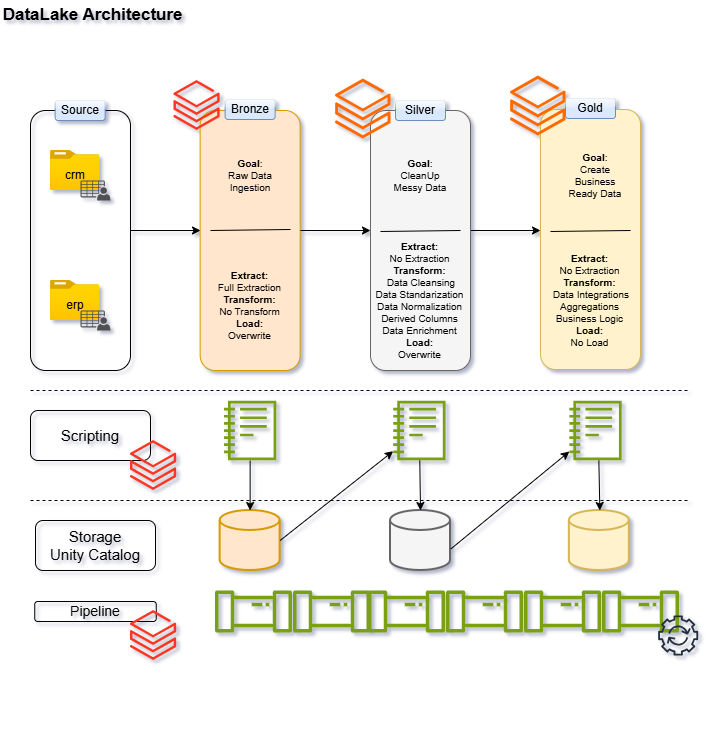

The diagram above was exported from draw.io. Its source (the exported page's mxGraphModel, read from the mxfile embedded in the PNG):
<mxGraphModel dx="1042" dy="626" grid="1" gridSize="10" guides="1" tooltips="1" connect="1" arrows="1" fold="1" page="1" pageScale="1" pageWidth="850" pageHeight="1100" background="none" math="0" shadow="1">
  <root>
    <mxCell id="0" />
    <mxCell id="1" parent="0" />
    <mxCell id="ZNWJzIsMwKvzKv3u4CGX-1" value="DataLake Architecture&amp;nbsp;" style="text;html=1;whiteSpace=wrap;strokeColor=none;fillColor=none;align=center;verticalAlign=middle;rounded=0;fontStyle=1;fontSize=17;glass=0;textShadow=0;" vertex="1" parent="1">
      <mxGeometry x="30" y="10" width="190" height="30" as="geometry" />
    </mxCell>
    <mxCell id="ZNWJzIsMwKvzKv3u4CGX-3" value="" style="image;aspect=fixed;html=1;points=[];align=center;fontSize=12;image=img/lib/azure2/general/Folder_Blank.svg;" vertex="1" parent="1">
      <mxGeometry x="80" y="160" width="49.28" height="40" as="geometry" />
    </mxCell>
    <mxCell id="ZNWJzIsMwKvzKv3u4CGX-4" value="" style="image;aspect=fixed;html=1;points=[];align=center;fontSize=12;image=img/lib/azure2/general/Folder_Blank.svg;" vertex="1" parent="1">
      <mxGeometry x="80" y="290" width="49.28" height="40" as="geometry" />
    </mxCell>
    <mxCell id="ZNWJzIsMwKvzKv3u4CGX-5" value="" style="sketch=0;pointerEvents=1;shadow=0;dashed=0;html=1;strokeColor=none;fillColor=#505050;labelPosition=center;verticalLabelPosition=bottom;verticalAlign=top;outlineConnect=0;align=center;shape=mxgraph.office.users.csv_file;" vertex="1" parent="1">
      <mxGeometry x="110" y="190" width="30" height="20" as="geometry" />
    </mxCell>
    <mxCell id="ZNWJzIsMwKvzKv3u4CGX-6" value="" style="sketch=0;pointerEvents=1;shadow=0;dashed=0;html=1;strokeColor=none;fillColor=#505050;labelPosition=center;verticalLabelPosition=bottom;verticalAlign=top;outlineConnect=0;align=center;shape=mxgraph.office.users.csv_file;" vertex="1" parent="1">
      <mxGeometry x="110" y="320" width="30" height="20" as="geometry" />
    </mxCell>
    <mxCell id="ZNWJzIsMwKvzKv3u4CGX-7" value="crm" style="text;html=1;whiteSpace=wrap;strokeColor=none;fillColor=none;align=center;verticalAlign=middle;rounded=0;" vertex="1" parent="1">
      <mxGeometry x="74.64" y="180" width="60" height="10" as="geometry" />
    </mxCell>
    <mxCell id="ZNWJzIsMwKvzKv3u4CGX-11" value="erp" style="text;html=1;whiteSpace=wrap;strokeColor=none;fillColor=none;align=center;verticalAlign=middle;rounded=0;" vertex="1" parent="1">
      <mxGeometry x="74.64" y="310" width="60" height="10" as="geometry" />
    </mxCell>
    <mxCell id="ZNWJzIsMwKvzKv3u4CGX-12" style="edgeStyle=orthogonalEdgeStyle;rounded=0;orthogonalLoop=1;jettySize=auto;html=1;exitX=0.5;exitY=1;exitDx=0;exitDy=0;" edge="1" parent="1" source="ZNWJzIsMwKvzKv3u4CGX-11" target="ZNWJzIsMwKvzKv3u4CGX-11">
      <mxGeometry relative="1" as="geometry" />
    </mxCell>
    <mxCell id="ZNWJzIsMwKvzKv3u4CGX-16" value="" style="rounded=1;whiteSpace=wrap;html=1;fontColor=default;fillColor=none;" vertex="1" parent="1">
      <mxGeometry x="60" y="120" width="100" height="260" as="geometry" />
    </mxCell>
    <mxCell id="ZNWJzIsMwKvzKv3u4CGX-18" value="Source" style="text;html=1;whiteSpace=wrap;strokeColor=#6c8ebf;fillColor=#dae8fc;align=center;verticalAlign=middle;rounded=1;glass=1;" vertex="1" parent="1">
      <mxGeometry x="84.64" y="110" width="50" height="20" as="geometry" />
    </mxCell>
    <mxCell id="ZNWJzIsMwKvzKv3u4CGX-19" style="edgeStyle=orthogonalEdgeStyle;rounded=0;orthogonalLoop=1;jettySize=auto;html=1;exitX=0.5;exitY=1;exitDx=0;exitDy=0;" edge="1" parent="1" source="ZNWJzIsMwKvzKv3u4CGX-16" target="ZNWJzIsMwKvzKv3u4CGX-16">
      <mxGeometry relative="1" as="geometry" />
    </mxCell>
    <mxCell id="ZNWJzIsMwKvzKv3u4CGX-29" value="&lt;div&gt;&amp;nbsp;&lt;/div&gt;&lt;div&gt;&lt;br&gt;&lt;/div&gt;" style="rounded=1;whiteSpace=wrap;html=1;fillColor=#ffe6cc;strokeColor=#d79b00;" vertex="1" parent="1">
      <mxGeometry x="229.64" y="120" width="100" height="260" as="geometry" />
    </mxCell>
    <mxCell id="ZNWJzIsMwKvzKv3u4CGX-30" value="Bronze" style="text;html=1;whiteSpace=wrap;strokeColor=#6c8ebf;fillColor=#dae8fc;align=center;verticalAlign=middle;rounded=1;glass=1;" vertex="1" parent="1">
      <mxGeometry x="254.64" y="109" width="50" height="20" as="geometry" />
    </mxCell>
    <mxCell id="ZNWJzIsMwKvzKv3u4CGX-31" style="edgeStyle=orthogonalEdgeStyle;rounded=0;orthogonalLoop=1;jettySize=auto;html=1;exitX=0.5;exitY=1;exitDx=0;exitDy=0;" edge="1" parent="1" source="ZNWJzIsMwKvzKv3u4CGX-29" target="ZNWJzIsMwKvzKv3u4CGX-29">
      <mxGeometry relative="1" as="geometry" />
    </mxCell>
    <mxCell id="ZNWJzIsMwKvzKv3u4CGX-32" value="" style="endArrow=none;html=1;rounded=0;dashed=1;" edge="1" parent="1">
      <mxGeometry width="50" height="50" relative="1" as="geometry">
        <mxPoint x="60" y="400" as="sourcePoint" />
        <mxPoint x="720" y="400" as="targetPoint" />
        <Array as="points">
          <mxPoint x="280" y="400" />
        </Array>
      </mxGeometry>
    </mxCell>
    <mxCell id="ZNWJzIsMwKvzKv3u4CGX-46" style="edgeStyle=orthogonalEdgeStyle;rounded=0;orthogonalLoop=1;jettySize=auto;html=1;exitX=0.5;exitY=1;exitDx=0;exitDy=0;" edge="1" parent="1">
      <mxGeometry relative="1" as="geometry">
        <mxPoint x="450" y="380" as="sourcePoint" />
        <mxPoint x="450" y="380" as="targetPoint" />
      </mxGeometry>
    </mxCell>
    <mxCell id="ZNWJzIsMwKvzKv3u4CGX-47" value="" style="rounded=1;whiteSpace=wrap;html=1;fillColor=#fff2cc;strokeColor=#d6b656;" vertex="1" parent="1">
      <mxGeometry x="570" y="119" width="100" height="260" as="geometry" />
    </mxCell>
    <mxCell id="ZNWJzIsMwKvzKv3u4CGX-48" value="Gold" style="text;html=1;whiteSpace=wrap;strokeColor=#6c8ebf;fillColor=#dae8fc;align=center;verticalAlign=middle;rounded=1;glass=1;" vertex="1" parent="1">
      <mxGeometry x="595" y="108" width="50" height="20" as="geometry" />
    </mxCell>
    <mxCell id="ZNWJzIsMwKvzKv3u4CGX-49" style="edgeStyle=orthogonalEdgeStyle;rounded=0;orthogonalLoop=1;jettySize=auto;html=1;exitX=0.5;exitY=1;exitDx=0;exitDy=0;" edge="1" parent="1" source="ZNWJzIsMwKvzKv3u4CGX-47" target="ZNWJzIsMwKvzKv3u4CGX-47">
      <mxGeometry relative="1" as="geometry" />
    </mxCell>
    <mxCell id="ZNWJzIsMwKvzKv3u4CGX-56" value="" style="endArrow=classic;html=1;rounded=0;exitX=1;exitY=0.5;exitDx=0;exitDy=0;entryX=0;entryY=0.5;entryDx=0;entryDy=0;" edge="1" parent="1">
      <mxGeometry width="50" height="50" relative="1" as="geometry">
        <mxPoint x="330" y="240" as="sourcePoint" />
        <mxPoint x="400" y="240" as="targetPoint" />
      </mxGeometry>
    </mxCell>
    <mxCell id="ZNWJzIsMwKvzKv3u4CGX-57" value="" style="endArrow=classic;html=1;rounded=0;exitX=1;exitY=0.5;exitDx=0;exitDy=0;entryX=0;entryY=0.5;entryDx=0;entryDy=0;" edge="1" parent="1">
      <mxGeometry width="50" height="50" relative="1" as="geometry">
        <mxPoint x="500" y="240" as="sourcePoint" />
        <mxPoint x="570" y="240" as="targetPoint" />
      </mxGeometry>
    </mxCell>
    <mxCell id="ZNWJzIsMwKvzKv3u4CGX-60" value="" style="endArrow=classic;html=1;rounded=0;exitX=1;exitY=0.5;exitDx=0;exitDy=0;entryX=0;entryY=0.5;entryDx=0;entryDy=0;" edge="1" parent="1">
      <mxGeometry width="50" height="50" relative="1" as="geometry">
        <mxPoint x="160" y="240" as="sourcePoint" />
        <mxPoint x="230" y="240" as="targetPoint" />
      </mxGeometry>
    </mxCell>
    <mxCell id="ZNWJzIsMwKvzKv3u4CGX-61" value="&lt;font&gt;&lt;b&gt;Extract:&lt;/b&gt;&lt;/font&gt;&lt;div&gt;&lt;font&gt;&lt;span style=&quot;background-color: transparent; color: light-dark(rgb(0, 0, 0), rgb(255, 255, 255));&quot;&gt;Full Extraction&lt;/span&gt;&lt;b&gt;&lt;br&gt;&lt;/b&gt;&lt;/font&gt;&lt;font&gt;&lt;b&gt;Transform:&lt;/b&gt;&lt;/font&gt;&lt;/div&gt;&lt;div&gt;&lt;font&gt;&lt;span style=&quot;background-color: transparent; color: light-dark(rgb(0, 0, 0), rgb(255, 255, 255));&quot;&gt;No Transform&lt;/span&gt;&lt;b&gt;&lt;br&gt;&lt;/b&gt;&lt;/font&gt;&lt;font&gt;&lt;b&gt;Load:&lt;/b&gt;&lt;/font&gt;&lt;/div&gt;&lt;div&gt;&lt;span style=&quot;background-color: transparent; color: light-dark(rgb(0, 0, 0), rgb(255, 255, 255));&quot;&gt;Overwrite&lt;/span&gt;&lt;/div&gt;" style="text;html=1;whiteSpace=wrap;strokeColor=none;fillColor=none;align=center;verticalAlign=middle;rounded=0;fontSize=10;" vertex="1" parent="1">
      <mxGeometry x="216.95999999999998" y="305" width="125.36" height="20" as="geometry" />
    </mxCell>
    <mxCell id="ZNWJzIsMwKvzKv3u4CGX-62" value="&lt;b&gt;Goal&lt;/b&gt;:&lt;br&gt;Raw Data Ingestion" style="text;html=1;whiteSpace=wrap;strokeColor=none;fillColor=none;align=center;verticalAlign=middle;rounded=0;fontSize=10;" vertex="1" parent="1">
      <mxGeometry x="249.64" y="170" width="60" height="30" as="geometry" />
    </mxCell>
    <mxCell id="ZNWJzIsMwKvzKv3u4CGX-63" value="" style="endArrow=none;html=1;rounded=0;" edge="1" parent="1">
      <mxGeometry width="50" height="50" relative="1" as="geometry">
        <mxPoint x="240" y="240" as="sourcePoint" />
        <mxPoint x="320" y="239" as="targetPoint" />
      </mxGeometry>
    </mxCell>
    <mxCell id="ZNWJzIsMwKvzKv3u4CGX-71" style="edgeStyle=orthogonalEdgeStyle;rounded=0;orthogonalLoop=1;jettySize=auto;html=1;exitX=0.5;exitY=1;exitDx=0;exitDy=0;" edge="1" parent="1">
      <mxGeometry relative="1" as="geometry">
        <mxPoint x="550" y="741" as="sourcePoint" />
        <mxPoint x="550" y="741" as="targetPoint" />
      </mxGeometry>
    </mxCell>
    <mxCell id="ZNWJzIsMwKvzKv3u4CGX-76" value="&lt;div&gt;&amp;nbsp;&lt;/div&gt;&lt;div&gt;&lt;br&gt;&lt;/div&gt;" style="rounded=1;whiteSpace=wrap;html=1;fillColor=#f5f5f5;strokeColor=#666666;fontColor=#333333;" vertex="1" parent="1">
      <mxGeometry x="400" y="120" width="100" height="260" as="geometry" />
    </mxCell>
    <mxCell id="ZNWJzIsMwKvzKv3u4CGX-77" value="&lt;font&gt;&lt;b&gt;Extract:&lt;/b&gt;&lt;/font&gt;&lt;div&gt;&lt;font&gt;&lt;span style=&quot;background-color: transparent; color: light-dark(rgb(0, 0, 0), rgb(255, 255, 255));&quot;&gt;No Extraction&lt;/span&gt;&lt;b&gt;&lt;br&gt;&lt;/b&gt;&lt;/font&gt;&lt;font&gt;&lt;b&gt;Transform:&lt;/b&gt;&lt;/font&gt;&lt;/div&gt;&lt;div&gt;&lt;font&gt;&lt;span style=&quot;background-color: transparent; color: light-dark(rgb(0, 0, 0), rgb(255, 255, 255));&quot;&gt;&amp;nbsp;Data Cleansing&lt;br&gt;&lt;/span&gt;Data Standarization&lt;br&gt;Data Normalization&lt;br&gt;Derived Columns&lt;br&gt;Data Enrichment&lt;br&gt;&lt;/font&gt;&lt;font&gt;&lt;b&gt;Load:&lt;/b&gt;&lt;/font&gt;&lt;/div&gt;&lt;div&gt;&lt;span style=&quot;background-color: transparent; color: light-dark(rgb(0, 0, 0), rgb(255, 255, 255));&quot;&gt;Overwrite&lt;/span&gt;&lt;/div&gt;" style="text;html=1;whiteSpace=wrap;strokeColor=none;fillColor=none;align=center;verticalAlign=middle;rounded=0;fontSize=10;" vertex="1" parent="1">
      <mxGeometry x="387.32" y="300" width="125.36" height="20" as="geometry" />
    </mxCell>
    <mxCell id="ZNWJzIsMwKvzKv3u4CGX-78" value="&lt;b&gt;Goal&lt;/b&gt;:&lt;br&gt;CleanUp Messy Data" style="text;html=1;whiteSpace=wrap;strokeColor=none;fillColor=none;align=center;verticalAlign=middle;rounded=0;fontSize=10;" vertex="1" parent="1">
      <mxGeometry x="420" y="170" width="60" height="30" as="geometry" />
    </mxCell>
    <mxCell id="ZNWJzIsMwKvzKv3u4CGX-45" value="Silver" style="text;html=1;whiteSpace=wrap;strokeColor=#6c8ebf;fillColor=#dae8fc;align=center;verticalAlign=middle;rounded=1;glass=1;" vertex="1" parent="1">
      <mxGeometry x="425" y="110" width="50" height="20" as="geometry" />
    </mxCell>
    <mxCell id="ZNWJzIsMwKvzKv3u4CGX-79" value="" style="endArrow=none;html=1;rounded=0;" edge="1" parent="1">
      <mxGeometry width="50" height="50" relative="1" as="geometry">
        <mxPoint x="410" y="241" as="sourcePoint" />
        <mxPoint x="490" y="240" as="targetPoint" />
      </mxGeometry>
    </mxCell>
    <mxCell id="ZNWJzIsMwKvzKv3u4CGX-80" value="" style="points=[];aspect=fixed;html=1;align=center;shadow=0;dashed=0;fillColor=#FF6A00;strokeColor=none;shape=mxgraph.alibaba_cloud.spark_data_insights;" vertex="1" parent="1">
      <mxGeometry x="364.67" y="88" width="55.33" height="60" as="geometry" />
    </mxCell>
    <mxCell id="ZNWJzIsMwKvzKv3u4CGX-81" value="&lt;b&gt;Goal&lt;/b&gt;:&lt;br&gt;Create Business Ready Data" style="text;html=1;whiteSpace=wrap;strokeColor=none;fillColor=none;align=center;verticalAlign=middle;rounded=0;fontSize=10;" vertex="1" parent="1">
      <mxGeometry x="595" y="170" width="60" height="30" as="geometry" />
    </mxCell>
    <mxCell id="ZNWJzIsMwKvzKv3u4CGX-82" value="" style="endArrow=none;html=1;rounded=0;" edge="1" parent="1">
      <mxGeometry width="50" height="50" relative="1" as="geometry">
        <mxPoint x="580" y="241" as="sourcePoint" />
        <mxPoint x="660" y="240" as="targetPoint" />
      </mxGeometry>
    </mxCell>
    <mxCell id="ZNWJzIsMwKvzKv3u4CGX-83" value="&lt;font&gt;&lt;b&gt;Extract:&lt;/b&gt;&lt;/font&gt;&lt;div&gt;&lt;font&gt;&lt;span style=&quot;background-color: transparent; color: light-dark(rgb(0, 0, 0), rgb(255, 255, 255));&quot;&gt;No Extraction&lt;/span&gt;&lt;b&gt;&lt;br&gt;&lt;/b&gt;&lt;/font&gt;&lt;font&gt;&lt;b&gt;Transform:&lt;/b&gt;&lt;/font&gt;&lt;/div&gt;&lt;div&gt;&lt;font&gt;&lt;span style=&quot;background-color: transparent; color: light-dark(rgb(0, 0, 0), rgb(255, 255, 255));&quot;&gt;&amp;nbsp;Data Integrations&lt;br&gt;&lt;/span&gt;Aggregations&lt;br&gt;Business Logic&lt;br&gt;&lt;/font&gt;&lt;font&gt;&lt;b&gt;Load:&lt;/b&gt;&lt;/font&gt;&lt;/div&gt;&lt;div&gt;&lt;span style=&quot;background-color: transparent; color: light-dark(rgb(0, 0, 0), rgb(255, 255, 255));&quot;&gt;No Load&lt;/span&gt;&lt;/div&gt;" style="text;html=1;whiteSpace=wrap;strokeColor=none;fillColor=none;align=center;verticalAlign=middle;rounded=0;fontSize=10;" vertex="1" parent="1">
      <mxGeometry x="557.3199999999999" y="300" width="125.36" height="20" as="geometry" />
    </mxCell>
    <mxCell id="ZNWJzIsMwKvzKv3u4CGX-84" value="" style="sketch=0;outlineConnect=0;fontColor=#232F3E;gradientColor=none;fillColor=#7AA116;strokeColor=none;dashed=0;verticalLabelPosition=bottom;verticalAlign=top;align=center;html=1;fontSize=12;fontStyle=0;aspect=fixed;pointerEvents=1;shape=mxgraph.aws4.notebook;" vertex="1" parent="1">
      <mxGeometry x="253.48" y="410" width="52.31" height="60" as="geometry" />
    </mxCell>
    <mxCell id="ZNWJzIsMwKvzKv3u4CGX-85" value="" style="sketch=0;outlineConnect=0;fontColor=#232F3E;gradientColor=none;fillColor=#7AA116;strokeColor=none;dashed=0;verticalLabelPosition=bottom;verticalAlign=top;align=center;html=1;fontSize=12;fontStyle=0;aspect=fixed;pointerEvents=1;shape=mxgraph.aws4.notebook;" vertex="1" parent="1">
      <mxGeometry x="598.85" y="410" width="52.31" height="60" as="geometry" />
    </mxCell>
    <mxCell id="ZNWJzIsMwKvzKv3u4CGX-87" value="" style="sketch=0;outlineConnect=0;fontColor=#232F3E;gradientColor=none;fillColor=#7AA116;strokeColor=none;dashed=0;verticalLabelPosition=bottom;verticalAlign=top;align=center;html=1;fontSize=12;fontStyle=0;aspect=fixed;pointerEvents=1;shape=mxgraph.aws4.notebook;" vertex="1" parent="1">
      <mxGeometry x="422.69" y="410" width="52.31" height="60" as="geometry" />
    </mxCell>
    <mxCell id="ZNWJzIsMwKvzKv3u4CGX-88" value="" style="strokeWidth=2;html=1;shape=mxgraph.flowchart.database;whiteSpace=wrap;fillColor=#ffe6cc;strokeColor=#d79b00;" vertex="1" parent="1">
      <mxGeometry x="249.63" y="520" width="60" height="60" as="geometry" />
    </mxCell>
    <mxCell id="ZNWJzIsMwKvzKv3u4CGX-89" value="" style="strokeWidth=2;html=1;shape=mxgraph.flowchart.database;whiteSpace=wrap;fillColor=#f5f5f5;strokeColor=#666666;fontColor=#333333;" vertex="1" parent="1">
      <mxGeometry x="420" y="520" width="60" height="60" as="geometry" />
    </mxCell>
    <mxCell id="ZNWJzIsMwKvzKv3u4CGX-90" value="" style="strokeWidth=2;html=1;shape=mxgraph.flowchart.database;whiteSpace=wrap;fillColor=#fff2cc;strokeColor=#d6b656;" vertex="1" parent="1">
      <mxGeometry x="598.85" y="520" width="60" height="60" as="geometry" />
    </mxCell>
    <mxCell id="ZNWJzIsMwKvzKv3u4CGX-91" value="" style="endArrow=classic;html=1;rounded=0;exitX=0.5;exitY=1.003;exitDx=0;exitDy=0;exitPerimeter=0;entryX=0.5;entryY=0;entryDx=0;entryDy=0;entryPerimeter=0;" edge="1" parent="1" source="ZNWJzIsMwKvzKv3u4CGX-84" target="ZNWJzIsMwKvzKv3u4CGX-88">
      <mxGeometry width="50" height="50" relative="1" as="geometry">
        <mxPoint x="279.64" y="500" as="sourcePoint" />
        <mxPoint x="329.64" y="450" as="targetPoint" />
      </mxGeometry>
    </mxCell>
    <mxCell id="ZNWJzIsMwKvzKv3u4CGX-92" value="" style="endArrow=classic;html=1;rounded=0;entryX=0.5;entryY=0;entryDx=0;entryDy=0;entryPerimeter=0;" edge="1" parent="1" source="ZNWJzIsMwKvzKv3u4CGX-87" target="ZNWJzIsMwKvzKv3u4CGX-89">
      <mxGeometry width="50" height="50" relative="1" as="geometry">
        <mxPoint x="440" y="520" as="sourcePoint" />
        <mxPoint x="490" y="470" as="targetPoint" />
      </mxGeometry>
    </mxCell>
    <mxCell id="ZNWJzIsMwKvzKv3u4CGX-94" value="" style="endArrow=classic;html=1;rounded=0;entryX=0.5;entryY=0;entryDx=0;entryDy=0;entryPerimeter=0;" edge="1" parent="1">
      <mxGeometry width="50" height="50" relative="1" as="geometry">
        <mxPoint x="628.35" y="470" as="sourcePoint" />
        <mxPoint x="629.35" y="520" as="targetPoint" />
      </mxGeometry>
    </mxCell>
    <mxCell id="ZNWJzIsMwKvzKv3u4CGX-95" value="" style="endArrow=classic;html=1;rounded=0;exitX=1;exitY=0.5;exitDx=0;exitDy=0;exitPerimeter=0;" edge="1" parent="1" source="ZNWJzIsMwKvzKv3u4CGX-88" target="ZNWJzIsMwKvzKv3u4CGX-87">
      <mxGeometry width="50" height="50" relative="1" as="geometry">
        <mxPoint x="320" y="540" as="sourcePoint" />
        <mxPoint x="390" y="470" as="targetPoint" />
      </mxGeometry>
    </mxCell>
    <mxCell id="ZNWJzIsMwKvzKv3u4CGX-97" value="" style="endArrow=classic;html=1;rounded=0;exitX=1.007;exitY=0.64;exitDx=0;exitDy=0;exitPerimeter=0;" edge="1" parent="1" source="ZNWJzIsMwKvzKv3u4CGX-89">
      <mxGeometry width="50" height="50" relative="1" as="geometry">
        <mxPoint x="485.85" y="550" as="sourcePoint" />
        <mxPoint x="598.85" y="461" as="targetPoint" />
      </mxGeometry>
    </mxCell>
    <mxCell id="ZNWJzIsMwKvzKv3u4CGX-100" value="&lt;font style=&quot;font-size: 15px;&quot;&gt;Scripting&lt;/font&gt;" style="rounded=1;whiteSpace=wrap;html=1;fillColor=none;" vertex="1" parent="1">
      <mxGeometry x="60" y="420" width="120" height="50" as="geometry" />
    </mxCell>
    <mxCell id="ZNWJzIsMwKvzKv3u4CGX-103" value="" style="endArrow=none;html=1;rounded=0;dashed=1;" edge="1" parent="1">
      <mxGeometry width="50" height="50" relative="1" as="geometry">
        <mxPoint x="60" y="510" as="sourcePoint" />
        <mxPoint x="720" y="510" as="targetPoint" />
        <Array as="points">
          <mxPoint x="280" y="510" />
        </Array>
      </mxGeometry>
    </mxCell>
    <mxCell id="ZNWJzIsMwKvzKv3u4CGX-104" value="&lt;font style=&quot;font-size: 15px;&quot;&gt;Storage&lt;br&gt;Unity Catalog&lt;/font&gt;" style="rounded=1;whiteSpace=wrap;html=1;fillColor=none;" vertex="1" parent="1">
      <mxGeometry x="65" y="530" width="120" height="50" as="geometry" />
    </mxCell>
    <mxCell id="ZNWJzIsMwKvzKv3u4CGX-105" value="" style="sketch=0;outlineConnect=0;fontColor=#232F3E;gradientColor=none;fillColor=#7AA116;strokeColor=none;dashed=0;verticalLabelPosition=bottom;verticalAlign=top;align=center;html=1;fontSize=12;fontStyle=0;aspect=fixed;pointerEvents=1;shape=mxgraph.aws4.iot_analytics_pipeline;" vertex="1" parent="1">
      <mxGeometry x="322" y="600" width="78" height="42" as="geometry" />
    </mxCell>
    <mxCell id="ZNWJzIsMwKvzKv3u4CGX-108" value="" style="sketch=0;outlineConnect=0;fontColor=#232F3E;gradientColor=none;fillColor=#7AA116;strokeColor=none;dashed=0;verticalLabelPosition=bottom;verticalAlign=top;align=center;html=1;fontSize=12;fontStyle=0;aspect=fixed;pointerEvents=1;shape=mxgraph.aws4.iot_analytics_pipeline;" vertex="1" parent="1">
      <mxGeometry x="397" y="600" width="78" height="42" as="geometry" />
    </mxCell>
    <mxCell id="ZNWJzIsMwKvzKv3u4CGX-109" value="" style="sketch=0;outlineConnect=0;fontColor=#232F3E;gradientColor=none;fillColor=#7AA116;strokeColor=none;dashed=0;verticalLabelPosition=bottom;verticalAlign=top;align=center;html=1;fontSize=12;fontStyle=0;aspect=fixed;pointerEvents=1;shape=mxgraph.aws4.iot_analytics_pipeline;" vertex="1" parent="1">
      <mxGeometry x="244" y="600" width="78" height="42" as="geometry" />
    </mxCell>
    <mxCell id="ZNWJzIsMwKvzKv3u4CGX-110" value="" style="sketch=0;outlineConnect=0;fontColor=#232F3E;gradientColor=none;fillColor=#7AA116;strokeColor=none;dashed=0;verticalLabelPosition=bottom;verticalAlign=top;align=center;html=1;fontSize=12;fontStyle=0;aspect=fixed;pointerEvents=1;shape=mxgraph.aws4.iot_analytics_pipeline;" vertex="1" parent="1">
      <mxGeometry x="475" y="600" width="78" height="42" as="geometry" />
    </mxCell>
    <mxCell id="ZNWJzIsMwKvzKv3u4CGX-111" value="" style="sketch=0;outlineConnect=0;fontColor=#232F3E;gradientColor=none;fillColor=#7AA116;strokeColor=none;dashed=0;verticalLabelPosition=bottom;verticalAlign=top;align=center;html=1;fontSize=12;fontStyle=0;aspect=fixed;pointerEvents=1;shape=mxgraph.aws4.iot_analytics_pipeline;" vertex="1" parent="1">
      <mxGeometry x="553" y="600" width="78" height="42" as="geometry" />
    </mxCell>
    <mxCell id="ZNWJzIsMwKvzKv3u4CGX-112" value="" style="sketch=0;outlineConnect=0;fontColor=#232F3E;gradientColor=none;fillColor=#7AA116;strokeColor=none;dashed=0;verticalLabelPosition=bottom;verticalAlign=top;align=center;html=1;fontSize=12;fontStyle=0;aspect=fixed;pointerEvents=1;shape=mxgraph.aws4.iot_analytics_pipeline;" vertex="1" parent="1">
      <mxGeometry x="631" y="600" width="78" height="42" as="geometry" />
    </mxCell>
    <mxCell id="ZNWJzIsMwKvzKv3u4CGX-114" value="&lt;font style=&quot;font-size: 14px;&quot;&gt;Pipeline&lt;/font&gt;" style="rounded=1;whiteSpace=wrap;html=1;fillColor=none;" vertex="1" parent="1">
      <mxGeometry x="64.25" y="611" width="121.5" height="20" as="geometry" />
    </mxCell>
    <mxCell id="ZNWJzIsMwKvzKv3u4CGX-115" value="" style="image;aspect=fixed;html=1;points=[];align=center;fontSize=12;image=img/lib/azure2/analytics/Azure_Databricks.svg;" vertex="1" parent="1">
      <mxGeometry x="160" y="620" width="46.18" height="50" as="geometry" />
    </mxCell>
    <mxCell id="ZNWJzIsMwKvzKv3u4CGX-116" value="" style="image;aspect=fixed;html=1;points=[];align=center;fontSize=12;image=img/lib/azure2/analytics/Azure_Databricks.svg;" vertex="1" parent="1">
      <mxGeometry x="160" y="450" width="46.18" height="50" as="geometry" />
    </mxCell>
    <mxCell id="ZNWJzIsMwKvzKv3u4CGX-117" value="" style="image;aspect=fixed;html=1;points=[];align=center;fontSize=12;image=img/lib/azure2/analytics/Azure_Databricks.svg;" vertex="1" parent="1">
      <mxGeometry x="203.46" y="90" width="46.18" height="50" as="geometry" />
    </mxCell>
    <mxCell id="ZNWJzIsMwKvzKv3u4CGX-119" value="" style="points=[];aspect=fixed;html=1;align=center;shadow=0;dashed=0;fillColor=#FF6A00;strokeColor=none;shape=mxgraph.alibaba_cloud.spark_data_insights;" vertex="1" parent="1">
      <mxGeometry x="539.67" y="85" width="55.33" height="60" as="geometry" />
    </mxCell>
    <mxCell id="ZNWJzIsMwKvzKv3u4CGX-122" value="" style="sketch=0;outlineConnect=0;fontColor=#232F3E;gradientColor=none;strokeColor=#232F3E;fillColor=none;dashed=0;verticalLabelPosition=bottom;verticalAlign=top;align=center;html=1;fontSize=12;fontStyle=0;aspect=fixed;shape=mxgraph.aws4.resourceIcon;resIcon=mxgraph.aws4.automation;" vertex="1" parent="1">
      <mxGeometry x="682.68" y="620" width="50" height="50" as="geometry" />
    </mxCell>
  </root>
</mxGraphModel>